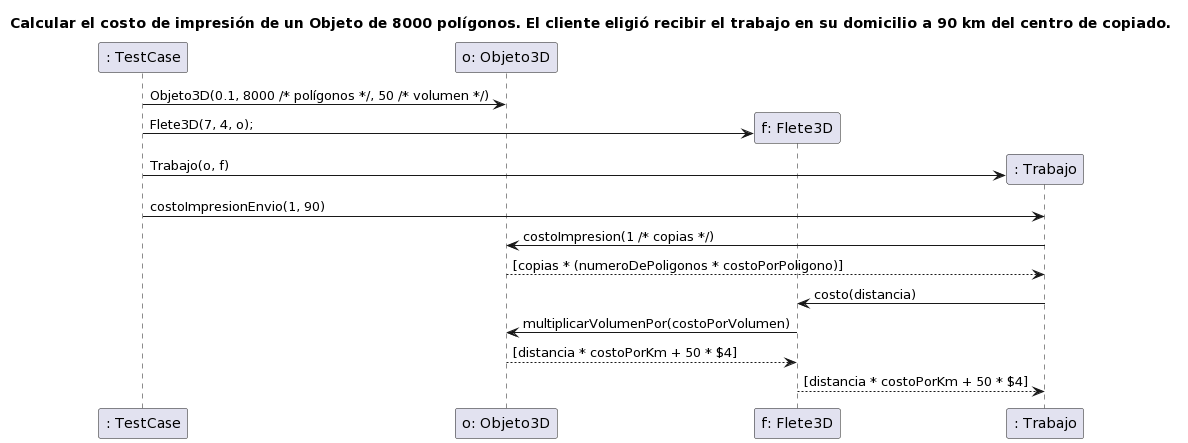

The diagram above was rendered by PlantUML. Its source (embedded in the PNG):
@startuml
title Calcular el costo de impresión de un Objeto de 8000 polígonos. El cliente eligió recibir el trabajo en su domicilio a 90 km del centro de copiado.

": TestCase" -> "o: Objeto3D": Objeto3D(0.1, 8000 /* polígonos */, 50 /* volumen */)
create "f: Flete3D"
": TestCase" -> "f: Flete3D": Flete3D(7, 4, o);
create ": Trabajo"
": TestCase" -> ": Trabajo": Trabajo(o, f)
": TestCase" -> ": Trabajo": costoImpresionEnvio(1, 90)
": Trabajo" -> "o: Objeto3D": costoImpresion(1 /* copias */)
return [copias * (numeroDePoligonos * costoPorPoligono)]
": Trabajo" -> "f: Flete3D": costo(distancia)
"f: Flete3D" -> "o: Objeto3D": multiplicarVolumenPor(costoPorVolumen)
return [distancia * costoPorKm + 50 * $4]
"f: Flete3D" --> ": Trabajo": [distancia * costoPorKm + 50 * $4]
@enduml